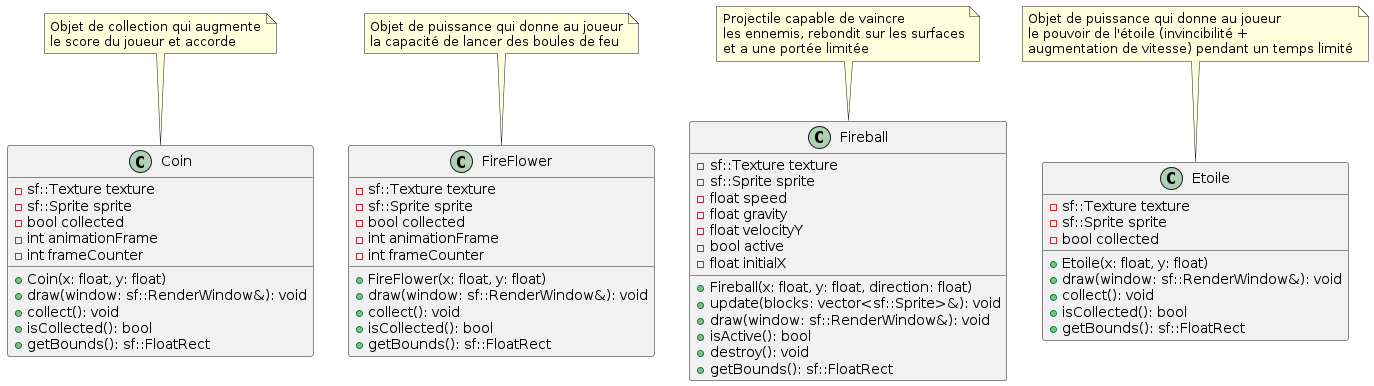

The diagram above was rendered by PlantUML. Its source (embedded in the PNG):
@startuml Item_Classes_Diagram

class Coin {
  - sf::Texture texture
  - sf::Sprite sprite
  - bool collected
  - int animationFrame
  - int frameCounter

  + Coin(x: float, y: float)
  + draw(window: sf::RenderWindow&): void
  + collect(): void
  + isCollected(): bool
  + getBounds(): sf::FloatRect
}

class FireFlower {
  - sf::Texture texture
  - sf::Sprite sprite
  - bool collected
  - int animationFrame
  - int frameCounter

  + FireFlower(x: float, y: float)
  + draw(window: sf::RenderWindow&): void
  + collect(): void
  + isCollected(): bool
  + getBounds(): sf::FloatRect
}

class Fireball {
  - sf::Texture texture
  - sf::Sprite sprite
  - float speed
  - float gravity
  - float velocityY
  - bool active
  - float initialX

  + Fireball(x: float, y: float, direction: float)
  + update(blocks: vector<sf::Sprite>&): void
  + draw(window: sf::RenderWindow&): void
  + isActive(): bool
  + destroy(): void
  + getBounds(): sf::FloatRect
}

class Etoile {
  - sf::Texture texture
  - sf::Sprite sprite
  - bool collected

  + Etoile(x: float, y: float)
  + draw(window: sf::RenderWindow&): void
  + collect(): void
  + isCollected(): bool
  + getBounds(): sf::FloatRect
}

note top of Etoile
  Objet de puissance qui donne au joueur
  le pouvoir de l'étoile (invincibilité +
  augmentation de vitesse) pendant un temps limité
end note

note top of FireFlower
  Objet de puissance qui donne au joueur
  la capacité de lancer des boules de feu
end note

note top of Fireball
  Projectile capable de vaincre
  les ennemis, rebondit sur les surfaces
  et a une portée limitée
end note

note top of Coin
  Objet de collection qui augmente
  le score du joueur et accorde
end note

@enduml